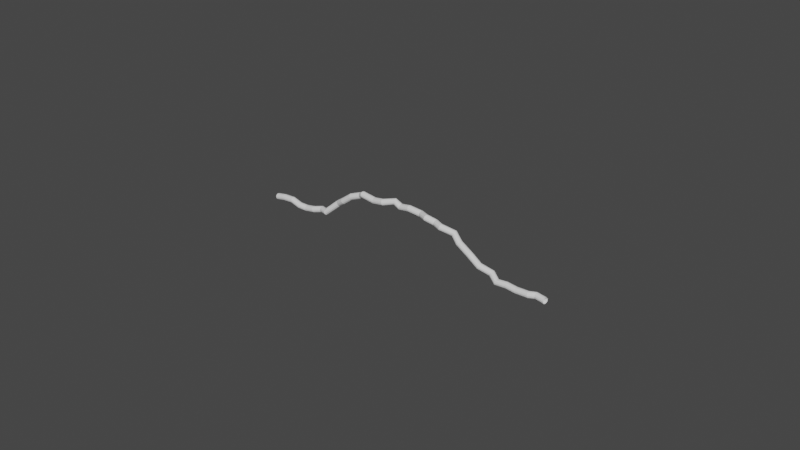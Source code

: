 # Source: uncutwire2.blend  (saved by Blender 3.5.10; exported with 4.5.12 LTS)
import bpy
from mathutils import Matrix  # noqa: F401  (used for matrix-valued properties, if any)

bpy.ops.wm.read_factory_settings(use_empty=True)
scene = bpy.context.scene
scene.name = 'Scene'

# ---- collections
col_collection = bpy.data.collections.new('Collection'); scene.collection.children.link(col_collection)

# ---- world
world_world = bpy.data.worlds.new('World'); scene.world = world_world
world_world.use_nodes = True; world_world.node_tree.nodes.clear()
_N = world_world.node_tree.nodes; _L = world_world.node_tree.links
n0 = _N.new('ShaderNodeOutputWorld'); n0.name = 'World Output'; n0.location = (300, 300)
n1 = _N.new('ShaderNodeBackground'); n1.name = 'Background'; n1.location = (10, 300)
n1.inputs[0].default_value = (0.05088, 0.05088, 0.05088, 1.0)
_L.new(n1.outputs[0], n0.inputs[0])
n0.is_active_output = True
world_world.color = (0.05088, 0.05088, 0.05088)
world_world.use_sun_shadow = False
world_world.sun_shadow_jitter_overblur = 0.0

# ---- curves / text
cu_cube = bpy.data.curves.new('Cube', 'CURVE')
cu_cube.dimensions = '3D'
_sp = cu_cube.splines.new('POLY'); _sp.points.add(32)
_sp.points.foreach_set('co', [0.0, 0.0, 0.0, 0.0, 0.09272, -0.003811, 0.01917, 0.0, 0.2052, -0.008085, 0.02743, 0.0, 0.2922, -0.006568, -0.001538, 0.0, 0.3766, 0.001417, -0.007318, 0.0, 0.4718, -0.004972, 0.01305, 0.0, 0.5602, 0.01255, 0.0354, 0.0, 0.6411, -0.01853, 0.04653, 0.0, 0.7719, 0.01692, 0.1633, 0.0, 0.8485, -0.004653, 0.2157, 0.0, 0.9406, -0.0001067, 0.2848, 0.0, 1.045, 0.01424, 0.3239, 0.0, 1.09, -0.009957, 0.3529, 0.0, 1.225, -0.01414, 0.3381, 0.0, 1.33, -0.02612, 0.3602, 0.0, 1.427, 0.02121, 0.3799, 0.0, 1.486, 0.02832, 0.3437, 0.0, 1.591, 0.01504, 0.3664, 0.0, 1.721, 0.02053, 0.3531, 0.0, 1.809, -0.02776, 0.3646, 0.0, 1.893, -0.004701, 0.3365, 0.0, 1.969, -0.03551, 0.3324, 0.0, 2.069, 0.0229, 0.2839, 0.0, 2.127, 0.01764, 0.2143, 0.0, 2.265, -0.008459, 0.1549, 0.0, 2.348, 0.00395, 0.08015, 0.0, 2.461, 0.02937, 0.04039, 0.0, 2.533, -0.00314, -0.001265, 0.0, 2.627, 0.0009482, 0.003358, 0.0, 2.731, -0.006858, -0.002921, 0.0, 2.849, -0.01203, 0.004274, 0.0, 2.908, 0.01303, 0.006166, 0.0, 3.005, 0.0, 0.0, 0.0])
_sp.order_v = 0
_sp.resolution_v = 0
_sp.use_endpoint_u = True
_sp.use_smooth = False
cu_cube.bevel_depth = 0.03
cu_cube.fill_mode = 'FULL'

# ---- objects
ob_cube = bpy.data.objects.new('Cube', cu_cube)

# ---- transforms, parenting, visibility, modifiers, constraints
ob_cube.location = (0.0, 0.0, 0.0)
ob_cube.lock_rotations_4d = False
ob_cube.empty_display_type = 'ARROWS'
ob_cube.lineart.crease_threshold = 0.0

# ---- collection membership
col_collection.objects.link(ob_cube)

# ---- scene / render settings (as saved in the file)
scene.frame_start = 1; scene.frame_end = 250; scene.frame_set(1)
scene.render.engine = 'BLENDER_EEVEE_NEXT'
scene.cycles.sampling_pattern = 'TABULATED_SOBOL'
scene.view_settings.view_transform = 'Filmic'
bpy.context.view_layer.update()

# ---- added for rendering (the .blend has no active camera and no usable light): camera, sun
cam_auto = bpy.data.cameras.new('AutoCamera')
cam_auto.lens = 50.0
cam_auto.sensor_width = 36.0
cam_auto.clip_end = 1000.0
ob_auto_camera = bpy.data.objects.new('AutoCamera', cam_auto)
scene.collection.objects.link(ob_auto_camera)
ob_auto_camera.location = (6.9773, -6.57278, 4.5661)
ob_auto_camera.rotation_euler = (1.09748, -7.21219e-08, 0.694738)
scene.camera = ob_auto_camera
light_auto_sun = bpy.data.lights.new('AutoSun', 'SUN')
light_auto_sun.energy = 3.0
light_auto_sun.angle = 0.0523599
ob_auto_sun = bpy.data.objects.new('AutoSun', light_auto_sun)
scene.collection.objects.link(ob_auto_sun)
ob_auto_sun.rotation_euler = (0.872665, 0.174533, 0.523599)
bpy.context.view_layer.update()
